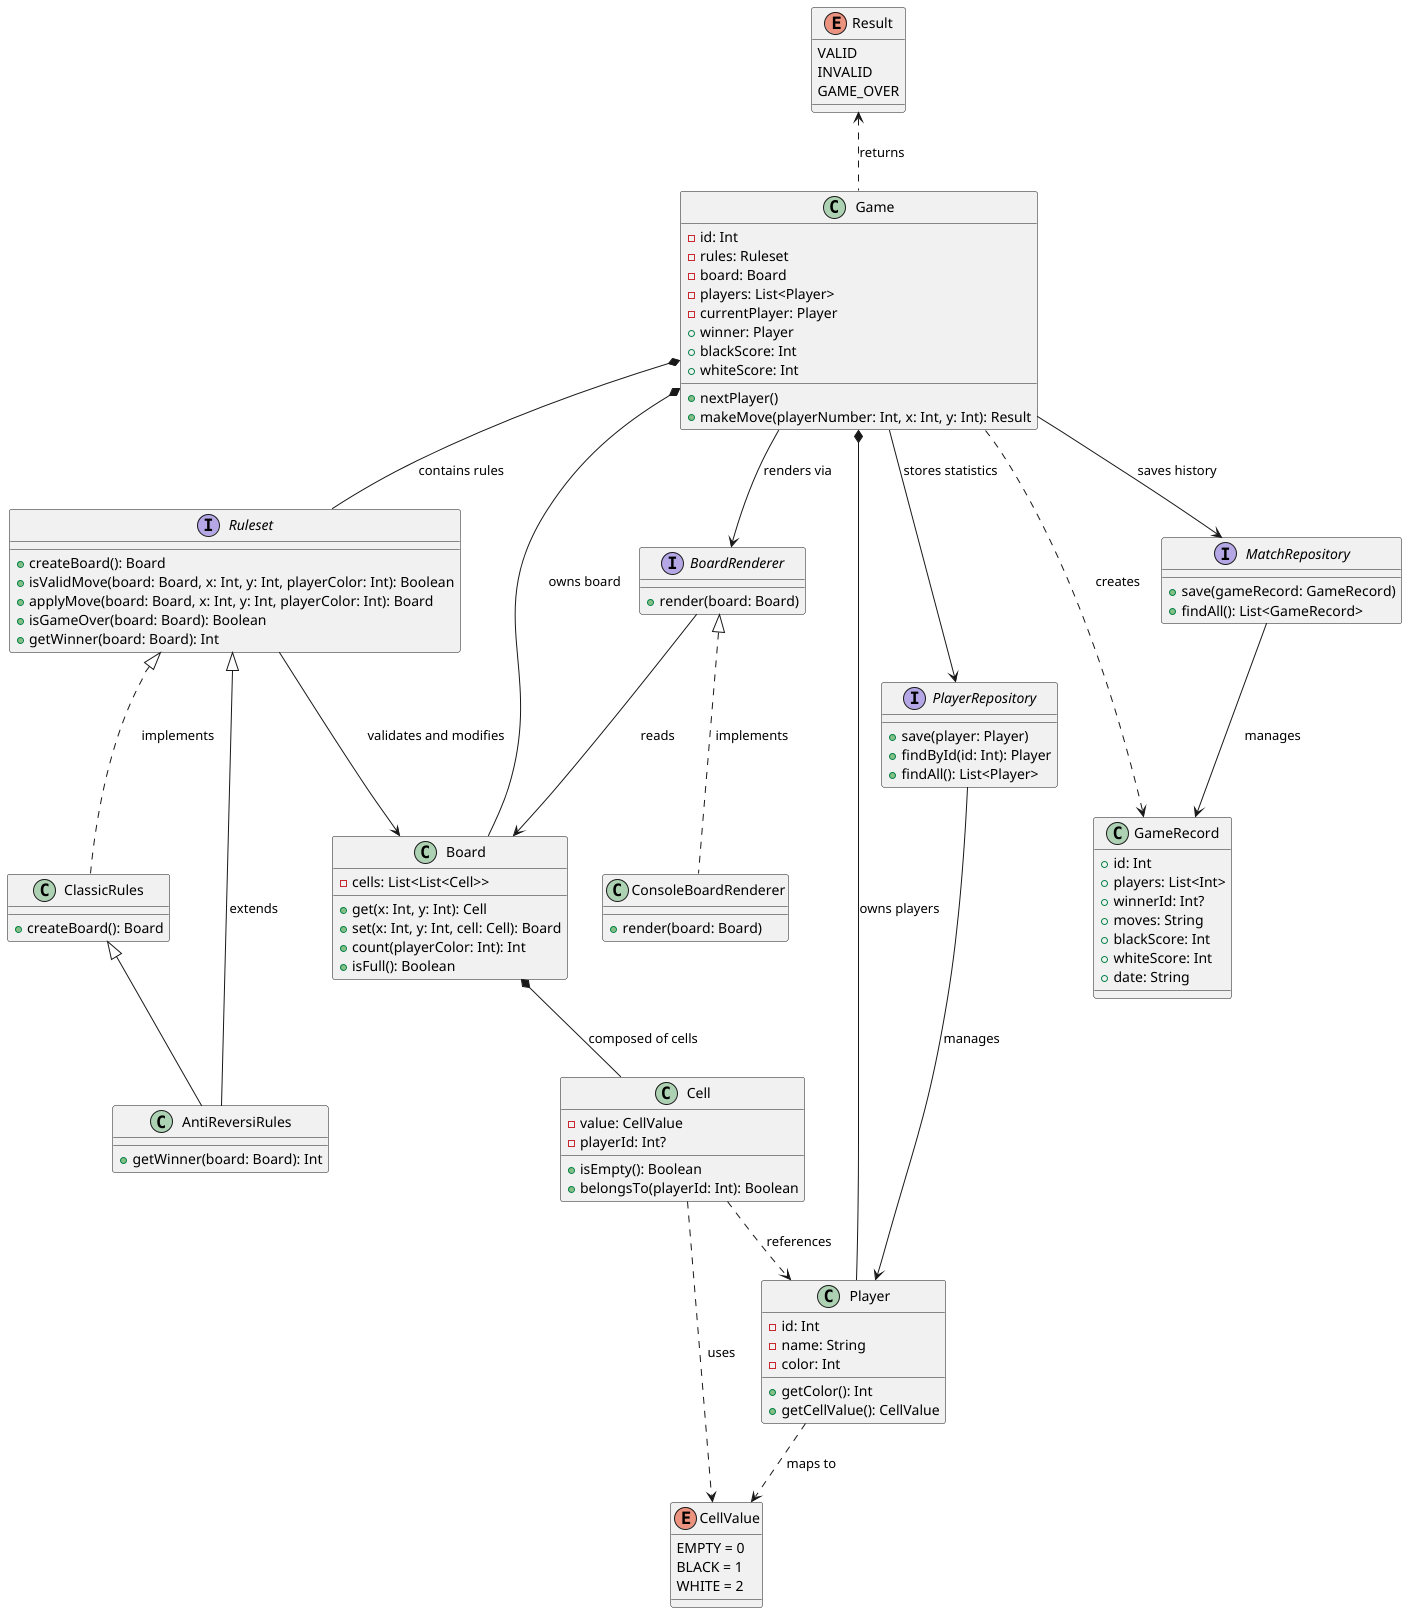

The diagram above was rendered by PlantUML. Its source (embedded in the PNG):
@startuml

class Game {
    - id: Int
    - rules: Ruleset
    - board: Board
    - players: List<Player>
    - currentPlayer: Player
    + winner: Player
    + blackScore: Int
    + whiteScore: Int
    + nextPlayer()
    + makeMove(playerNumber: Int, x: Int, y: Int): Result
}

interface Ruleset {
    + createBoard(): Board
    + isValidMove(board: Board, x: Int, y: Int, playerColor: Int): Boolean
    + applyMove(board: Board, x: Int, y: Int, playerColor: Int): Board
    + isGameOver(board: Board): Boolean
    + getWinner(board: Board): Int
}

class ClassicRules {
    + createBoard(): Board
}

class AntiReversiRules extends ClassicRules {
    + getWinner(board: Board): Int
}

class Board {
    - cells: List<List<Cell>>
    + get(x: Int, y: Int): Cell
    + set(x: Int, y: Int, cell: Cell): Board
    + count(playerColor: Int): Int
    + isFull(): Boolean
}

class Cell {
    - value: CellValue
    - playerId: Int?
    + isEmpty(): Boolean
    + belongsTo(playerId: Int): Boolean
}

enum CellValue {
    EMPTY = 0
    BLACK = 1
    WHITE = 2
}

enum Result {
    VALID
    INVALID
    GAME_OVER
}

class Player {
    - id: Int
    - name: String
    - color: Int
    + getColor(): Int
    + getCellValue(): CellValue
}

interface BoardRenderer {
    + render(board: Board)
}

class ConsoleBoardRenderer {
    + render(board: Board)
}

interface PlayerRepository {
    + save(player: Player)
    + findById(id: Int): Player
    + findAll(): List<Player>
}

interface MatchRepository {
    + save(gameRecord: GameRecord)
    + findAll(): List<GameRecord>
}

class GameRecord {
    + id: Int
    + players: List<Int>
    + winnerId: Int?
    + moves: String
    + blackScore: Int
    + whiteScore: Int
    + date: String
}

' Отношения
Ruleset <|.. ClassicRules : implements
Ruleset <|-- AntiReversiRules : extends

Game *-- Ruleset : contains rules
Game *-- Board : owns board
Game *-- Player : owns players

Ruleset --> Board : validates and modifies
Board *-- Cell : composed of cells
Cell ..> CellValue : uses
Cell ..> Player : references
Player ..> CellValue : maps to

Result <.. Game : returns
Game --> BoardRenderer : renders via
BoardRenderer <|.. ConsoleBoardRenderer : implements
BoardRenderer --> Board : reads

Game --> PlayerRepository : stores statistics
Game --> MatchRepository : saves history
Game ..> GameRecord : creates

MatchRepository --> GameRecord : manages
PlayerRepository --> Player : manages

@enduml